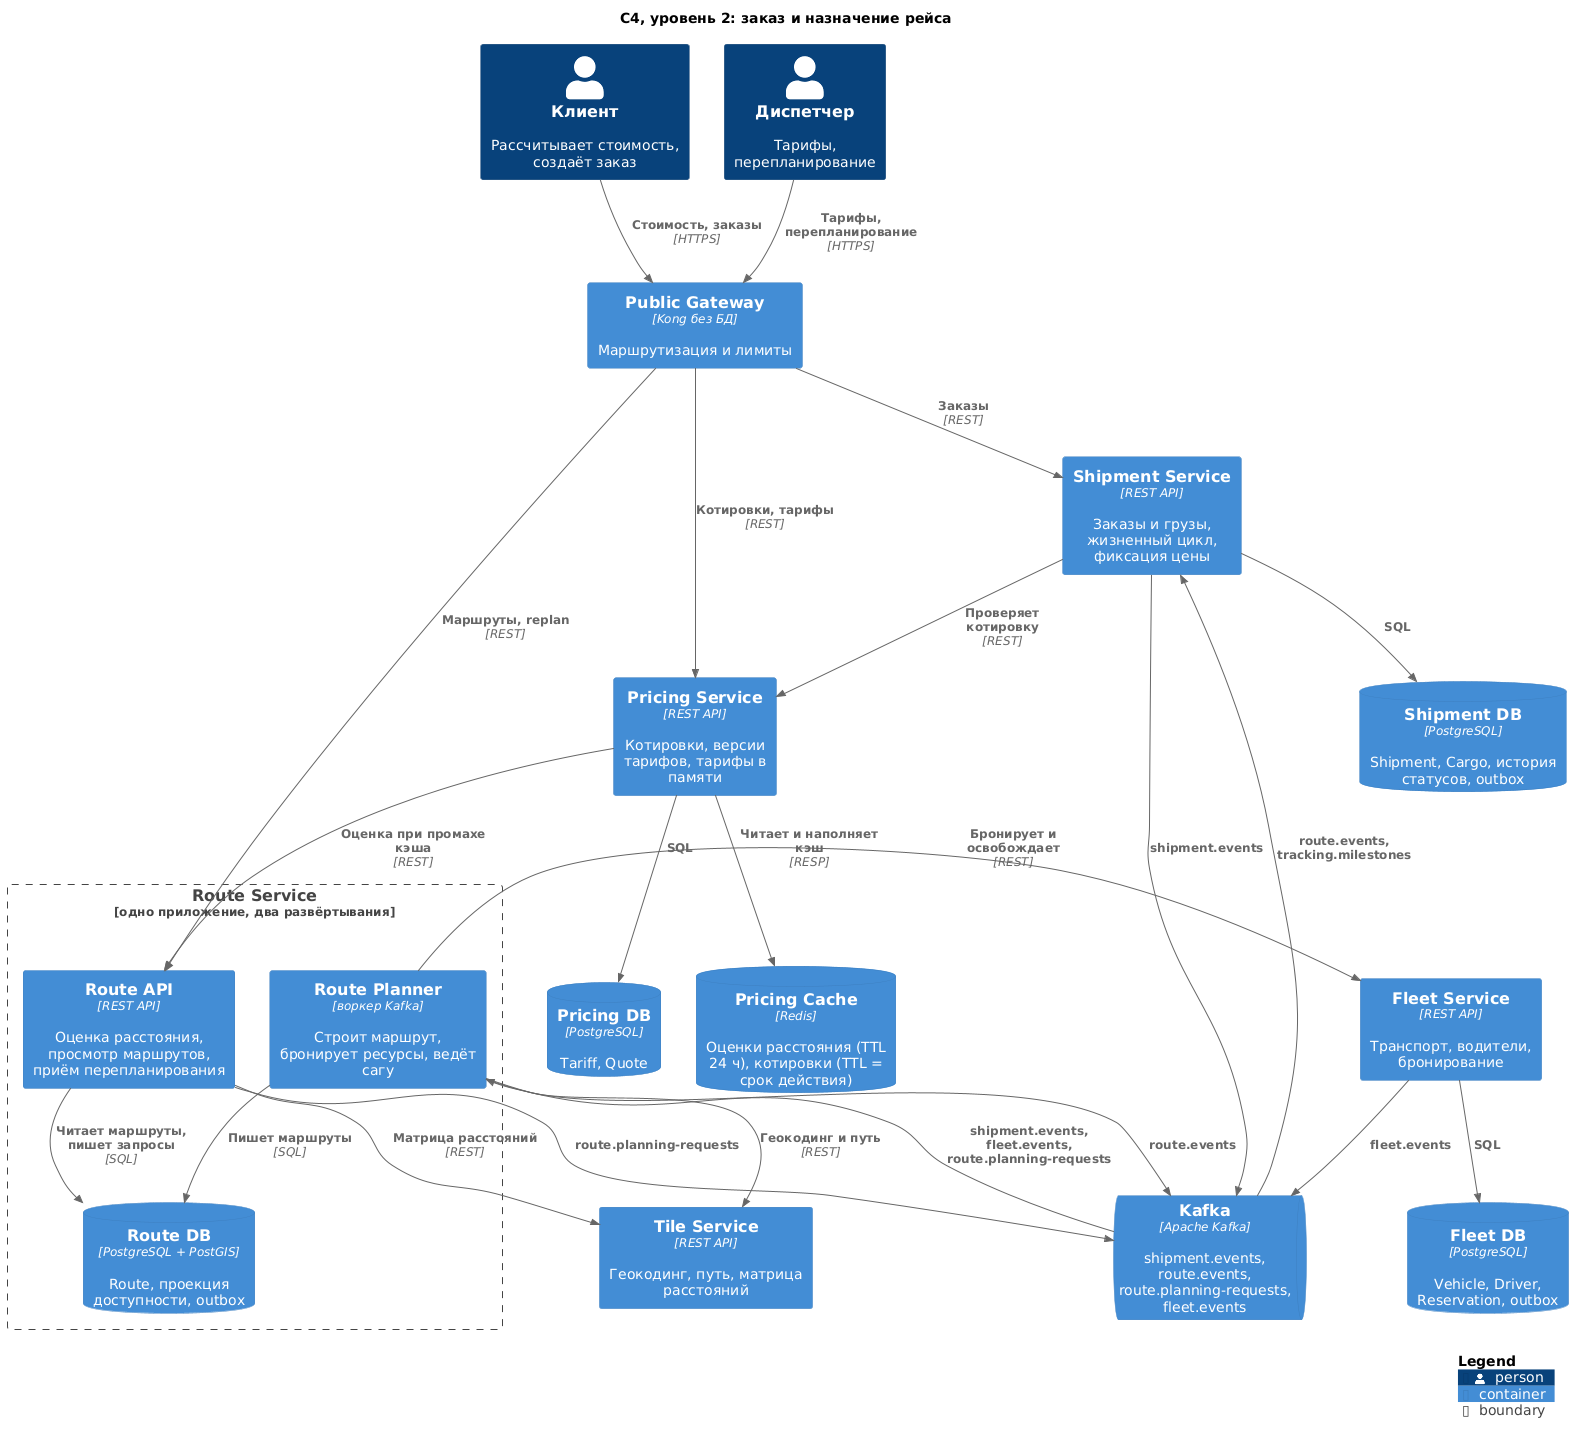

The diagram above was rendered by PlantUML. Its source (embedded in the PNG):
@startuml c4-container-orders
!include <C4/C4_Container>

title C4, уровень 2: заказ и назначение рейса

Person(customer, "Клиент", "Рассчитывает стоимость, создаёт заказ")
Person(dispatcher, "Диспетчер", "Тарифы, перепланирование")

Container(public_gw, "Public Gateway", "Kong без БД", "Маршрутизация и лимиты")

Container(shipment_svc, "Shipment Service", "REST API", "Заказы и грузы, жизненный цикл, фиксация цены")
ContainerDb(shipment_db, "Shipment DB", "PostgreSQL", "Shipment, Cargo, история статусов, outbox")

Container(pricing_svc, "Pricing Service", "REST API", "Котировки, версии тарифов, тарифы в памяти")
ContainerDb(pricing_db, "Pricing DB", "PostgreSQL", "Tariff, Quote")
ContainerDb(pricing_cache, "Pricing Cache", "Redis", "Оценки расстояния (TTL 24 ч), котировки (TTL = срок действия)")

Boundary(route_group, "Route Service", "одно приложение, два развёртывания") {
  Container(route_api, "Route API", "REST API", "Оценка расстояния, просмотр маршрутов, приём перепланирования")
  Container(route_planner, "Route Planner", "воркер Kafka", "Строит маршрут, бронирует ресурсы, ведёт сагу")
  ContainerDb(route_db, "Route DB", "PostgreSQL + PostGIS", "Route, проекция доступности, outbox")
}

Container(fleet_svc, "Fleet Service", "REST API", "Транспорт, водители, бронирование")
ContainerDb(fleet_db, "Fleet DB", "PostgreSQL", "Vehicle, Driver, Reservation, outbox")

Container(map_svc, "Tile Service", "REST API", "Геокодинг, путь, матрица расстояний")
ContainerQueue(kafka, "Kafka", "Apache Kafka", "shipment.events, route.events, route.planning-requests, fleet.events")

Rel(customer, public_gw, "Стоимость, заказы", "HTTPS")
Rel(dispatcher, public_gw, "Тарифы, перепланирование", "HTTPS")
Rel(public_gw, shipment_svc, "Заказы", "REST")
Rel(public_gw, pricing_svc, "Котировки, тарифы", "REST")
Rel(public_gw, route_api, "Маршруты, replan", "REST")

Rel(shipment_svc, pricing_svc, "Проверяет котировку", "REST")
Rel(pricing_svc, pricing_cache, "Читает и наполняет кэш", "RESP")
Rel(pricing_svc, route_api, "Оценка при промахе кэша", "REST")
Rel(route_api, map_svc, "Матрица расстояний", "REST")
Rel(route_planner, map_svc, "Геокодинг и путь", "REST")
Rel(route_planner, fleet_svc, "Бронирует и освобождает", "REST")

Rel(shipment_svc, shipment_db, "SQL")
Rel(pricing_svc, pricing_db, "SQL")
Rel(route_api, route_db, "Читает маршруты, пишет запросы", "SQL")
Rel(route_planner, route_db, "Пишет маршруты", "SQL")
Rel(fleet_svc, fleet_db, "SQL")

Rel(shipment_svc, kafka, "shipment.events")
Rel(kafka, shipment_svc, "route.events, tracking.milestones")
Rel(route_api, kafka, "route.planning-requests")
Rel(kafka, route_planner, "shipment.events, fleet.events, route.planning-requests")
Rel(route_planner, kafka, "route.events")
Rel(fleet_svc, kafka, "fleet.events")

SHOW_LEGEND()
@enduml